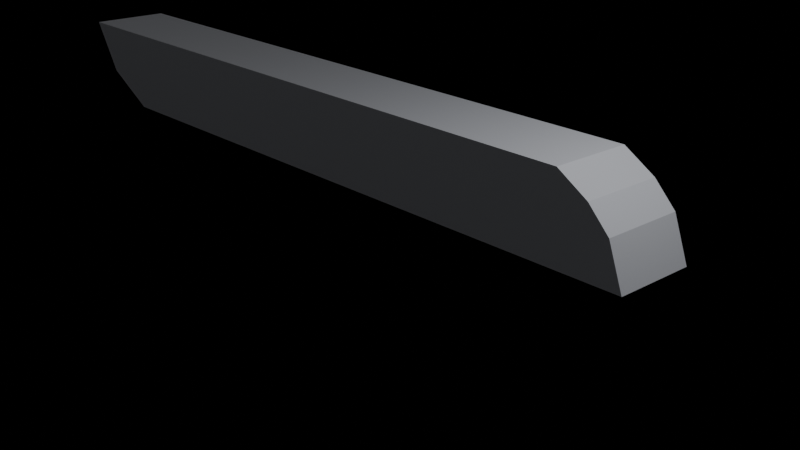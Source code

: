 # Source: funny.blend  (saved by Blender 4.5.87; exported with 4.5.12 LTS)
import bpy
from mathutils import Matrix  # noqa: F401  (used for matrix-valued properties, if any)

bpy.ops.wm.read_factory_settings(use_empty=True)
scene = bpy.context.scene
scene.name = 'Scene'

# ---- collections
col_collection = bpy.data.collections.new('Collection'); scene.collection.children.link(col_collection)

# ---- materials (node trees are filled in below, after node groups)
mat_blue = bpy.data.materials.new('blue')
mat_blue.alpha_threshold = 0.0
mat_blue.roughness = 0.5
mat_blue.line_color = (0.0, 0.0, 0.0, 1.0)
mat_black = bpy.data.materials.new('black')

# ---- material node trees
mat_blue.use_nodes = True; mat_blue.node_tree.nodes.clear()
_N = mat_blue.node_tree.nodes; _L = mat_blue.node_tree.links
n0 = _N.new('ShaderNodeOutputMaterial'); n0.name = 'Material Output'; n0.location = (200, 100)
n1 = _N.new('ShaderNodeBsdfPrincipled'); n1.name = 'Principled BSDF'; n1.location = (-200, 100)
n1.inputs[0].default_value = (0.9012, 0.9252, 1.0, 1.0)
n1.inputs[3].default_value = 1.45
_L.new(n1.outputs[0], n0.inputs[0])
n0.is_active_output = True
mat_black.use_nodes = True; mat_black.node_tree.nodes.clear()
_N = mat_black.node_tree.nodes; _L = mat_black.node_tree.links
n0 = _N.new('ShaderNodeOutputMaterial'); n0.name = 'Material Output'; n0.location = (200, 100)
n1 = _N.new('ShaderNodeBackground'); n1.name = 'Background'; n1.location = (-200, 100)
n1.inputs[0].default_value = (0.0, 0.0, 0.0, 1.0)
_L.new(n1.outputs[0], n0.inputs[0])
n0.is_active_output = True

# ---- world
world_world = bpy.data.worlds.new('World'); scene.world = world_world
world_world.use_nodes = True; world_world.node_tree.nodes.clear()
_N = world_world.node_tree.nodes; _L = world_world.node_tree.links
n0 = _N.new('ShaderNodeOutputWorld'); n0.name = 'World Output'; n0.location = (200, 100)
n1 = _N.new('ShaderNodeBackground'); n1.name = 'Background'; n1.location = (-200, 100)
n1.inputs[0].default_value = (0.05088, 0.05088, 0.05088, 1.0)
_L.new(n1.outputs[0], n0.inputs[0])
n0.is_active_output = True
world_world.color = (0.05088, 0.05088, 0.05088)
world_world.sun_shadow_jitter_overblur = 0.0

# ---- cameras
cam_camera_002 = bpy.data.cameras.new('Camera.002')

# ---- lights
light_light = bpy.data.lights.new('Light', 'POINT')
light_light.energy = 1000.0
light_light.shadow_soft_size = 0.1

# ---- meshes
me_cube = bpy.data.meshes.new('Cube')
me_cube.from_pydata([(1.0, 4.93, 1.0), (1.0, 6.573, -1.0), (1.0, -11.68, 1.0), (1.0, -9.527, -1.0), (-1.0, 4.93, 1.0), (-1.0, 6.573, -1.0), (-1.0, -11.68, 1.0), (-1.0, -9.527, -1.0), (1.0, 6.2, 0.0), (-1.0, 6.2, 0.0), (1.0, 5.681, 0.5384), (-1.0, 5.681, 0.5384), (-1.0, -10.9, -0.2365), (1.0, -10.9, -0.2365)], [], [(1, 8, 10, 0, 2, 13, 3), (7, 12, 6, 4, 11, 9, 5), (12, 13, 2, 6), (13, 12, 7, 3), (0, 4, 6, 2), (11, 4, 0, 10), (11, 10, 8, 9), (1, 5, 9, 8), (1, 3, 7, 5)])
_uv = me_cube.uv_layers.new(name='UVMap')
_uv.uv.foreach_set('vector', [0.375, 0.5, 0.5, 0.5, 0.5625, 0.5, 0.625, 0.5, 0.625, 0.75, 0.5, 0.75, 0.375, 0.75, 0.375, 1.0, 0.625, 0.875, 0.875, 0.75, 0.625, 0.25, 0.5625, 0.25, 0.5, 0.25, 0.375, 0.25, 0.625, 0.875, 0.5, 0.75, 0.625, 0.75, 0.875, 0.75, 0.5, 0.75, 0.625, 0.875, 0.375, 1.0, 0.375, 0.75, 0.625, 0.5, 0.625, 0.25, 0.875, 0.75, 0.625, 0.75, 0.5625, 0.25, 0.625, 0.25, 0.625, 0.5, 0.5625, 0.5, 0.5625, 0.25, 0.5625, 0.5, 0.5, 0.5, 0.5, 0.25, 0.375, 0.5, 0.375, 0.25, 0.5, 0.25, 0.5, 0.5, 0.375, 0.5, 0.375, 0.75, 0.375, 1.0, 0.375, 0.25])
me_cube.materials.append(mat_blue)
me_cube.use_mirror_vertex_groups = False
me_cube.update()
me_plane = bpy.data.meshes.new('Plane')
me_plane.from_pydata([(-1.0, -1.0, 0.0), (1.0, -1.0, 0.0), (-1.0, 1.0, 0.0), (1.0, 1.0, 0.0)], [], [(0, 1, 3, 2)])
_uv = me_plane.uv_layers.new(name='UVMap')
_uv.uv.foreach_set('vector', [0.0, 0.0, 1.0, 0.0, 1.0, 1.0, 0.0, 1.0])
me_plane.materials.append(mat_black)
me_plane.update()

# ---- objects
ob_cube = bpy.data.objects.new('Cube', me_cube)
ob_light = bpy.data.objects.new('Light', light_light)
ob_plane = bpy.data.objects.new('Plane', me_plane)
ob_camera = bpy.data.objects.new('Camera', cam_camera_002)

# ---- transforms, parenting, visibility, modifiers, constraints
ob_cube.location = (0.0, 0.0, 2.035)
ob_cube.lock_rotations_4d = False
ob_cube.empty_display_type = 'ARROWS'
ob_cube.lineart.crease_threshold = 0.0
ob_light.location = (-0.1166, 8.656, 9.791)
ob_light.rotation_euler = (0.6503, 0.05522, 1.866)
ob_light.lock_rotations_4d = False
ob_light.empty_display_type = 'ARROWS'
ob_light.color = (0.0, 0.0, 0.0, 0.0)
ob_light.lineart.crease_threshold = 0.0
ob_plane.location = (0.0, 0.0, -1.825)
ob_plane.scale = (48.09, 48.09, 48.09)
ob_camera.location = (15.93, 16.85, 9.41)
ob_camera.rotation_euler = (1.191, -0.01203, -3.887)

# ---- collection membership
col_collection.objects.link(ob_cube)
col_collection.objects.link(ob_light)
col_collection.objects.link(ob_plane)
col_collection.objects.link(ob_camera)

# ---- scene / render settings (as saved in the file)
scene.camera = ob_camera
scene.frame_start = 1; scene.frame_end = 250; scene.frame_set(1)
scene.render.engine = 'BLENDER_EEVEE_NEXT'
bpy.context.view_layer.update()
